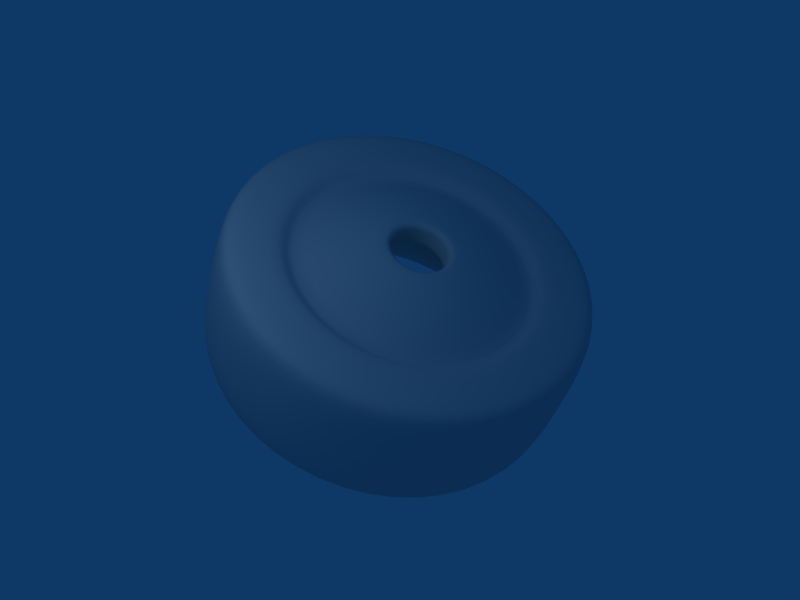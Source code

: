 # Source: Wheel.blend  (saved by Blender 2.48.1; exported with 4.5.12 LTS)
import bpy
from mathutils import Matrix  # noqa: F401  (used for matrix-valued properties, if any)

bpy.ops.wm.read_factory_settings(use_empty=True)
scene = bpy.context.scene
scene.name = 'Scene'

# ---- collections
col_collection_1 = bpy.data.collections.new('Collection 1'); scene.collection.children.link(col_collection_1)

# ---- materials (node trees are filled in below, after node groups)
mat_wheel = bpy.data.materials.new('Wheel')
mat_wheel.alpha_threshold = 0.0
mat_wheel.specular_color = (0.945, 0.9851, 0.6228)
mat_wheel.roughness = 0.5
mat_wheel.specular_intensity = 0.2975
mat_wheel.line_color = (0.0, 0.0, 0.0, 1.0)

# ---- material node trees

# ---- world
world_world = bpy.data.worlds.new('World'); scene.world = world_world
world_world.color = (0.05656, 0.2208, 0.4)
world_world.use_sun_shadow = False
world_world.sun_shadow_jitter_overblur = 0.0
world_world.cycles.sampling_method = 'MANUAL'
world_world.cycles.sample_map_resolution = 256

# ---- lights
light_lamp = bpy.data.lights.new('Lamp', 'POINT')
light_lamp.transmission_factor = 0.0
light_lamp.energy = 100.0
light_lamp.shadow_buffer_clip_start = 0.5
light_lamp.shadow_soft_size = 1.0
light_lamp.shadow_maximum_resolution = 0.006
light_lamp.use_absolute_resolution = True
light_lamp.cycles.use_multiple_importance_sampling = False

# ---- meshes
me_wheel = bpy.data.meshes.new('Wheel')
me_wheel.from_pydata([(0.9899, 0.9899, -0.7), (1.352, 0.3623, -0.7), (1.352, -0.3623, -0.7), (0.9899, -0.9899, -0.7), (0.3623, -1.352, -0.7), (-0.3623, -1.352, -0.7), (-0.9899, -0.9899, -0.7), (-1.352, -0.3623, -0.7), (-1.352, 0.3623, -0.7), (-0.99, 0.9899, -0.7), (-0.3623, 1.352, -0.7), (0.3623, 1.352, -0.7), (0.792, 0.792, 2.98e-09), (1.082, 0.2899, -2.086e-08), (1.082, -0.2899, -4.47e-08), (0.792, -0.792, 5.066e-08), (0.2899, -1.082, 5.066e-08), (-0.2899, -1.082, 9.835e-08), (-0.792, -0.792, 5.066e-08), (-1.082, -0.2899, 5.066e-08), (-1.082, 0.2899, -4.47e-08), (-0.792, 0.792, -4.47e-08), (-0.2899, 1.082, -2.086e-08), (0.2899, 1.082, -6.855e-08), (0.891, 0.891, -0.6), (1.217, 0.3261, -0.6), (1.217, -0.3261, -0.6), (0.891, -0.891, -0.6), (0.3261, -1.217, -0.6), (-0.3261, -1.217, -0.6), (-0.891, -0.891, -0.6), (-1.217, -0.3261, -0.6), (-1.217, 0.3261, -0.6), (-0.891, 0.891, -0.6), (-0.3261, 1.217, -0.6), (0.3261, 1.217, -0.6), (0.5346, 0.5346, -0.8), (0.7302, 0.1957, -0.8), (0.7302, -0.1957, -0.8), (0.5346, -0.5346, -0.8), (0.1957, -0.7302, -0.8), (-0.1957, -0.7302, -0.8), (-0.5346, -0.5346, -0.8), (-0.7302, -0.1957, -0.8), (-0.7302, 0.1957, -0.8), (-0.5346, 0.5346, -0.8), (-0.1957, 0.7302, -0.8), (0.1957, 0.7302, -0.8), (0.8712, 0.8712, -0.4), (1.19, 0.3189, -0.4), (1.19, -0.3189, -0.4), (0.8712, -0.8712, -0.4), (0.3189, -1.19, -0.4), (-0.3189, -1.19, -0.4), (-0.8712, -0.8712, -0.4), (-1.19, -0.3189, -0.4), (-1.19, 0.3189, -0.4), (-0.8712, 0.8712, -0.4), (-0.3189, 1.19, -0.4), (0.3189, 1.19, -0.4), (1.932, 0.5176, -0.6), (1.414, 1.414, -0.6), (1.414, 1.414, 0.6), (1.932, 0.5176, 0.6), (1.932, -0.5176, -0.6), (1.932, -0.5176, 0.6), (1.414, -1.414, -0.6), (1.414, -1.414, 0.6), (0.5176, -1.932, -0.6), (0.5176, -1.932, 0.6), (-0.5176, -1.932, -0.6), (-0.5176, -1.932, 0.6), (-1.414, -1.414, -0.6), (-1.414, -1.414, 0.6), (-1.932, -0.5176, -0.6), (-1.932, -0.5176, 0.6), (-1.932, 0.5176, -0.6), (-1.932, 0.5176, 0.6), (-1.414, 1.414, -0.6), (-1.414, 1.414, 0.6), (-0.5176, 1.932, -0.6), (-0.5176, 1.932, 0.6), (0.5176, 1.932, -0.6), (0.5176, 1.932, 0.6), (1.341, 1.341, -0.7), (1.832, 0.4908, -0.7), (1.832, 0.4908, 0.7), (1.341, 1.341, 0.7), (1.832, -0.4908, -0.7), (1.832, -0.4908, 0.7), (1.341, -1.341, -0.7), (1.341, -1.341, 0.7), (0.4908, -1.832, -0.7), (0.4908, -1.832, 0.7), (-0.4908, -1.832, -0.7), (-0.4908, -1.832, 0.7), (-1.341, -1.341, -0.7), (-1.341, -1.341, 0.7), (-1.832, -0.4908, -0.7), (-1.832, -0.4908, 0.7), (-1.832, 0.4908, -0.7), (-1.832, 0.4908, 0.7), (-1.341, 1.341, -0.7), (-1.341, 1.341, 0.7), (-0.4908, 1.832, -0.7), (-0.4908, 1.832, 0.7), (0.4908, 1.832, -0.7), (0.4908, 1.832, 0.7), (0.3408, 0.09133, -0.8889), (0.2495, 0.2495, -0.8889), (0.3408, -0.09133, -0.8889), (0.2495, -0.2495, -0.8889), (0.09133, -0.3408, -0.8889), (-0.09133, -0.3408, -0.8889), (-0.2495, -0.2495, -0.8889), (-0.3408, -0.09133, -0.8889), (-0.3408, 0.09133, -0.8889), (-0.2495, 0.2495, -0.8889), (-0.09133, 0.3408, -0.8889), (0.09133, 0.3408, -0.8889), (0.2921, 0.07827, -0.85), (0.2921, -0.07827, -0.85), (0.2138, 0.2138, -0.85), (0.07827, 0.2921, -0.85), (-0.07827, 0.2921, -0.85), (-0.2138, 0.2138, -0.85), (-0.2921, 0.07827, -0.85), (-0.2921, -0.07827, -0.85), (-0.2138, -0.2138, -0.85), (-0.07827, -0.2921, -0.85), (0.07827, -0.2921, -0.85), (0.2138, -0.2138, -0.85), (0.2504, 0.2504, -0.6), (0.3421, 0.09166, -0.6), (0.3421, -0.09166, -0.6), (0.2504, -0.2504, -0.6), (0.09166, -0.3421, -0.6), (-0.09166, -0.3421, -0.6), (-0.2504, -0.2504, -0.6), (-0.3421, -0.09166, -0.6), (-0.3421, 0.09166, -0.6), (-0.2504, 0.2504, -0.6), (-0.09167, 0.3421, -0.6), (0.09166, 0.3421, -0.6), (0.2921, -0.07827, -0.65), (0.2921, 0.07827, -0.65), (0.2138, 0.2138, -0.65), (0.07827, 0.2921, -0.65), (-0.07827, 0.2921, -0.65), (-0.2138, 0.2138, -0.65), (-0.2921, 0.07827, -0.65), (-0.2921, -0.07827, -0.65), (-0.2138, -0.2138, -0.65), (-0.07827, -0.2921, -0.65), (0.07827, -0.2921, -0.65), (0.2138, -0.2138, -0.65), (1.063, 1.063, 0.7), (1.452, 0.3891, 0.7), (1.452, -0.3891, 0.7), (1.063, -1.063, 0.7), (0.3891, -1.452, 0.7), (-0.3891, -1.452, 0.7), (-1.063, -1.063, 0.7), (-1.452, -0.3891, 0.7), (-1.452, 0.3891, 0.7), (-1.063, 1.063, 0.7), (-0.3891, 1.452, 0.7), (0.3891, 1.452, 0.7), (1.305, 0.3496, 0.612), (0.9551, 0.9551, 0.612), (1.305, -0.3496, 0.612), (0.9551, -0.9551, 0.612), (0.3496, -1.305, 0.612), (-0.3496, -1.305, 0.612), (-0.9551, -0.9551, 0.612), (-1.305, -0.3496, 0.612), (-1.305, 0.3496, 0.612), (-0.9551, 0.9551, 0.612), (-0.3496, 1.305, 0.612), (0.3496, 1.305, 0.612), (0.3189, 1.19, -0.4), (-0.3189, 1.19, -0.4), (-0.8712, 0.8712, -0.4), (-1.19, 0.3189, -0.4), (-1.19, -0.3189, -0.4), (-0.8712, -0.8712, -0.4), (-0.3189, -1.19, -0.4), (0.3189, -1.19, -0.4), (0.8712, -0.8712, -0.4), (1.19, -0.3189, -0.4), (1.19, 0.3189, -0.4), (0.8712, 0.8712, -0.4)], [], [(62, 63, 60, 61), (63, 65, 64, 60), (65, 67, 66, 64), (67, 69, 68, 66), (69, 71, 70, 68), (71, 73, 72, 70), (73, 75, 74, 72), (75, 77, 76, 74), (77, 79, 78, 76), (79, 81, 80, 78), (81, 83, 82, 80), (61, 82, 83, 62), (1, 0, 84, 85), (156, 157, 86, 87), (85, 88, 2, 1), (157, 158, 89, 86), (88, 90, 3, 2), (158, 159, 91, 89), (90, 92, 4, 3), (159, 160, 93, 91), (92, 94, 5, 4), (160, 161, 95, 93), (94, 96, 6, 5), (161, 162, 97, 95), (96, 98, 7, 6), (162, 163, 99, 97), (98, 100, 8, 7), (163, 164, 101, 99), (100, 102, 9, 8), (164, 165, 103, 101), (102, 104, 10, 9), (165, 166, 105, 103), (104, 106, 11, 10), (166, 167, 107, 105), (0, 11, 106, 84), (167, 156, 87, 107), (168, 169, 12, 13), (170, 168, 13, 14), (171, 170, 14, 15), (172, 171, 15, 16), (173, 172, 16, 17), (174, 173, 17, 18), (175, 174, 18, 19), (176, 175, 19, 20), (177, 176, 20, 21), (178, 177, 21, 22), (179, 178, 22, 23), (169, 179, 23, 12), (0, 1, 25, 24), (1, 2, 26, 25), (2, 3, 27, 26), (3, 4, 28, 27), (4, 5, 29, 28), (5, 6, 30, 29), (6, 7, 31, 30), (7, 8, 32, 31), (8, 9, 33, 32), (9, 10, 34, 33), (10, 11, 35, 34), (11, 0, 24, 35), (24, 25, 37, 36), (25, 26, 38, 37), (26, 27, 39, 38), (27, 28, 40, 39), (28, 29, 41, 40), (29, 30, 42, 41), (30, 31, 43, 42), (31, 32, 44, 43), (32, 33, 45, 44), (33, 34, 46, 45), (34, 35, 47, 46), (35, 24, 36, 47), (13, 12, 48, 49), (14, 13, 49, 50), (15, 14, 50, 51), (16, 15, 51, 52), (17, 16, 52, 53), (18, 17, 53, 54), (19, 18, 54, 55), (20, 19, 55, 56), (21, 20, 56, 57), (22, 21, 57, 58), (23, 22, 58, 59), (12, 23, 59, 48), (60, 85, 84, 61), (86, 63, 62, 87), (64, 88, 85, 60), (89, 65, 63, 86), (66, 90, 88, 64), (91, 67, 65, 89), (68, 92, 90, 66), (93, 69, 67, 91), (70, 94, 92, 68), (95, 71, 69, 93), (72, 96, 94, 70), (97, 73, 71, 95), (74, 98, 96, 72), (99, 75, 73, 97), (76, 100, 98, 74), (101, 77, 75, 99), (78, 102, 100, 76), (103, 79, 77, 101), (80, 104, 102, 78), (105, 81, 79, 103), (82, 106, 104, 80), (107, 83, 81, 105), (83, 107, 87, 62), (106, 82, 61, 84), (108, 109, 36, 37), (110, 108, 37, 38), (111, 110, 38, 39), (112, 111, 39, 40), (113, 112, 40, 41), (114, 113, 41, 42), (115, 114, 42, 43), (116, 115, 43, 44), (117, 116, 44, 45), (118, 117, 45, 46), (119, 118, 46, 47), (109, 119, 47, 36), (132, 133, 190, 191), (133, 134, 189, 190), (134, 135, 188, 189), (135, 136, 187, 188), (136, 137, 186, 187), (137, 138, 185, 186), (138, 139, 184, 185), (139, 140, 183, 184), (140, 141, 182, 183), (141, 142, 181, 182), (142, 143, 180, 181), (143, 132, 191, 180), (144, 145, 120, 121), (145, 146, 122, 120), (146, 147, 123, 122), (147, 148, 124, 123), (148, 149, 125, 124), (149, 150, 126, 125), (150, 151, 127, 126), (151, 152, 128, 127), (152, 153, 129, 128), (153, 154, 130, 129), (154, 155, 131, 130), (155, 144, 121, 131), (108, 120, 122, 109), (110, 121, 120, 108), (111, 131, 121, 110), (112, 130, 131, 111), (113, 129, 130, 112), (114, 128, 129, 113), (115, 127, 128, 114), (116, 126, 127, 115), (117, 125, 126, 116), (118, 124, 125, 117), (119, 123, 124, 118), (123, 119, 109, 122), (145, 133, 132, 146), (144, 134, 133, 145), (155, 135, 134, 144), (154, 136, 135, 155), (153, 137, 136, 154), (152, 138, 137, 153), (151, 139, 138, 152), (150, 140, 139, 151), (149, 141, 140, 150), (148, 142, 141, 149), (147, 143, 142, 148), (143, 147, 146, 132), (168, 157, 156, 169), (170, 158, 157, 168), (171, 159, 158, 170), (172, 160, 159, 171), (173, 161, 160, 172), (174, 162, 161, 173), (175, 163, 162, 174), (176, 164, 163, 175), (177, 165, 164, 176), (178, 166, 165, 177), (179, 167, 166, 178), (167, 179, 169, 156)])
me_wheel.polygons.foreach_set('use_smooth', [True] * 180)
_k = {(0, 1): 0.89804, (1, 2): 0.89804, (2, 3): 0.89804, (3, 4): 0.89804, (4, 5): 0.89804, (5, 6): 0.89804, (6, 7): 0.89804, (7, 8): 0.89804, (8, 9): 0.89804, (9, 10): 0.89804, (10, 11): 0.89804, (0, 11): 0.89804, (24, 25): 0.8, (25, 26): 0.8, (26, 27): 0.8, (27, 28): 0.8, (28, 29): 0.8, (29, 30): 0.8, (30, 31): 0.8, (31, 32): 0.8, (32, 33): 0.8, (33, 34): 0.8, (34, 35): 0.8, (24, 35): 0.8, (48, 49): 0.89804, (49, 50): 0.89804, (50, 51): 0.89804, (51, 52): 0.89804, (52, 53): 0.89804, (53, 54): 0.89804, (54, 55): 0.89804, (55, 56): 0.89804, (56, 57): 0.89804, (57, 58): 0.89804, (58, 59): 0.89804, (48, 59): 0.89804, (108, 109): 0.89804, (108, 110): 0.89804, (110, 111): 0.89804, (111, 112): 0.89804, (112, 113): 0.89804, (113, 114): 0.89804, (114, 115): 0.89804, (115, 116): 0.89804, (116, 117): 0.89804, (117, 118): 0.89804, (118, 119): 0.89804, (109, 119): 0.89804, (120, 121): 0.89804, (120, 122): 0.89804, (122, 123): 0.89804, (123, 124): 0.89804, (124, 125): 0.89804, (125, 126): 0.89804, (126, 127): 0.89804, (127, 128): 0.89804, (128, 129): 0.89804, (129, 130): 0.89804, (130, 131): 0.89804, (121, 131): 0.89804, (132, 133): 0.89804, (133, 134): 0.89804, (134, 135): 0.89804, (135, 136): 0.89804, (136, 137): 0.89804, (137, 138): 0.89804, (138, 139): 0.89804, (139, 140): 0.89804, (140, 141): 0.89804, (141, 142): 0.89804, (142, 143): 0.89804, (132, 143): 0.89804, (144, 145): 0.89804, (145, 146): 0.89804, (146, 147): 0.89804, (147, 148): 0.89804, (148, 149): 0.89804, (149, 150): 0.89804, (150, 151): 0.89804, (151, 152): 0.89804, (152, 153): 0.89804, (153, 154): 0.89804, (154, 155): 0.89804, (144, 155): 0.89804, (156, 157): 0.89804, (157, 158): 0.89804, (158, 159): 0.89804, (159, 160): 0.89804, (160, 161): 0.89804, (161, 162): 0.89804, (162, 163): 0.89804, (163, 164): 0.89804, (164, 165): 0.89804, (165, 166): 0.89804, (166, 167): 0.89804, (156, 167): 0.89804, (168, 169): 0.89804, (168, 170): 0.89804, (170, 171): 0.89804, (171, 172): 0.89804, (172, 173): 0.89804, (173, 174): 0.89804, (174, 175): 0.89804, (175, 176): 0.89804, (176, 177): 0.89804, (177, 178): 0.89804, (178, 179): 0.89804, (169, 179): 0.89804, (180, 191): 0.89804, (180, 181): 0.89804, (181, 182): 0.89804, (182, 183): 0.89804, (183, 184): 0.89804, (184, 185): 0.89804, (185, 186): 0.89804, (186, 187): 0.89804, (187, 188): 0.89804, (188, 189): 0.89804, (189, 190): 0.89804, (190, 191): 0.89804}
me_wheel.attributes.new('crease_edge', 'FLOAT', 'EDGE').data.foreach_set('value', [_k.get((min(e.vertices), max(e.vertices)), 0.0) for e in me_wheel.edges])
_uv = me_wheel.uv_layers.new(name='UVTex')
_uv.uv.foreach_set('vector', [0.4535, 0.2727, 0.391, 0.2727, 0.391, 0.2343, 0.4535, 0.2343, 0.391, 0.2727, 0.3285, 0.2727, 0.3285, 0.2343, 0.391, 0.2343, 0.3285, 0.2727, 0.2659, 0.2727, 0.2659, 0.2343, 0.3285, 0.2343, 0.2659, 0.2727, 0.2034, 0.2727, 0.2034, 0.2343, 0.2659, 0.2343, 0.2034, 0.2727, 0.1409, 0.2727, 0.1409, 0.2343, 0.2034, 0.2343, 0.1409, 0.2727, 0.07836, 0.2727, 0.07836, 0.2343, 0.1409, 0.2343, 0.07836, 0.2727, 0.01584, 0.2727, 0.01584, 0.2343, 0.07836, 0.2343, 0.7661, 0.2727, 0.7036, 0.2727, 0.7036, 0.2343, 0.7661, 0.2343, 0.7036, 0.2727, 0.6411, 0.2727, 0.6411, 0.2343, 0.7036, 0.2343, 0.6411, 0.2727, 0.5785, 0.2727, 0.5785, 0.2343, 0.6411, 0.2343, 0.5785, 0.2727, 0.516, 0.2727, 0.516, 0.2343, 0.5785, 0.2343, 0.4535, 0.2343, 0.516, 0.2343, 0.516, 0.2727, 0.4535, 0.2727, 0.391, 0.1817, 0.4535, 0.1817, 0.4535, 0.219, 0.391, 0.219, 0.4535, 0.3273, 0.391, 0.3273, 0.391, 0.2892, 0.4535, 0.2892, 0.391, 0.219, 0.3285, 0.219, 0.3285, 0.1817, 0.391, 0.1817, 0.391, 0.3273, 0.3285, 0.3273, 0.3285, 0.2892, 0.391, 0.2892, 0.3285, 0.219, 0.2659, 0.219, 0.2659, 0.1817, 0.3285, 0.1817, 0.3285, 0.3273, 0.2659, 0.3273, 0.2659, 0.2892, 0.3285, 0.2892, 0.2659, 0.219, 0.2034, 0.219, 0.2034, 0.1817, 0.2659, 0.1817, 0.2659, 0.3273, 0.2034, 0.3273, 0.2034, 0.2892, 0.2659, 0.2892, 0.2034, 0.219, 0.1409, 0.219, 0.1409, 0.1817, 0.2034, 0.1817, 0.2034, 0.3273, 0.1409, 0.3273, 0.1409, 0.2892, 0.2034, 0.2892, 0.1409, 0.219, 0.07836, 0.219, 0.07836, 0.1817, 0.1409, 0.1817, 0.1409, 0.3273, 0.07836, 0.3273, 0.07836, 0.2892, 0.1409, 0.2892, 0.07836, 0.219, 0.01584, 0.219, 0.01584, 0.1817, 0.07836, 0.1817, 0.07836, 0.3273, 0.01584, 0.3273, 0.01584, 0.2892, 0.07836, 0.2892, 0.7661, 0.219, 0.7036, 0.219, 0.7036, 0.1817, 0.7661, 0.1817, 0.7661, 0.3273, 0.7036, 0.3273, 0.7036, 0.2892, 0.7661, 0.2892, 0.7036, 0.219, 0.6411, 0.219, 0.6411, 0.1817, 0.7036, 0.1817, 0.7036, 0.3273, 0.6411, 0.3273, 0.6411, 0.2892, 0.7036, 0.2892, 0.6411, 0.219, 0.5785, 0.219, 0.5785, 0.1817, 0.6411, 0.1817, 0.6411, 0.3273, 0.5785, 0.3273, 0.5785, 0.2892, 0.6411, 0.2892, 0.5785, 0.219, 0.516, 0.219, 0.516, 0.1817, 0.5785, 0.1817, 0.5785, 0.3273, 0.516, 0.3273, 0.516, 0.2892, 0.5785, 0.2892, 0.4535, 0.1817, 0.516, 0.1817, 0.516, 0.219, 0.4535, 0.219, 0.516, 0.3273, 0.4535, 0.3273, 0.4535, 0.2892, 0.516, 0.2892, 0.391, 0.3434, 0.4535, 0.3434, 0.4535, 0.3948, 0.391, 0.3948, 0.3285, 0.3434, 0.391, 0.3434, 0.391, 0.3948, 0.3285, 0.3948, 0.2659, 0.3434, 0.3285, 0.3434, 0.3285, 0.3948, 0.2659, 0.3948, 0.2034, 0.3434, 0.2659, 0.3434, 0.2659, 0.3948, 0.2034, 0.3948, 0.1409, 0.3434, 0.2034, 0.3434, 0.2034, 0.3948, 0.1409, 0.3948, 0.07836, 0.3434, 0.1409, 0.3434, 0.1409, 0.3948, 0.07836, 0.3948, 0.01584, 0.3434, 0.07836, 0.3434, 0.07836, 0.3948, 0.01584, 0.3948, 0.7036, 0.3434, 0.7661, 0.3434, 0.7661, 0.3948, 0.7036, 0.3948, 0.6411, 0.3434, 0.7036, 0.3434, 0.7036, 0.3948, 0.6411, 0.3948, 0.5785, 0.3434, 0.6411, 0.3434, 0.6411, 0.3948, 0.5785, 0.3948, 0.516, 0.3434, 0.5785, 0.3434, 0.5785, 0.3948, 0.516, 0.3948, 0.4535, 0.3434, 0.516, 0.3434, 0.516, 0.3948, 0.4535, 0.3948, 0.4535, 0.1817, 0.391, 0.1817, 0.391, 0.1656, 0.4535, 0.1656, 0.391, 0.1817, 0.3285, 0.1817, 0.3285, 0.1656, 0.391, 0.1656, 0.3285, 0.1817, 0.2659, 0.1817, 0.2659, 0.1656, 0.3285, 0.1656, 0.2659, 0.1817, 0.2034, 0.1817, 0.2034, 0.1656, 0.2659, 0.1656, 0.2034, 0.1817, 0.1409, 0.1817, 0.1409, 0.1656, 0.2034, 0.1656, 0.1409, 0.1817, 0.07836, 0.1817, 0.07836, 0.1656, 0.1409, 0.1656, 0.07836, 0.1817, 0.01584, 0.1817, 0.01584, 0.1656, 0.07836, 0.1656, 0.7661, 0.1817, 0.7036, 0.1817, 0.7036, 0.1656, 0.7661, 0.1656, 0.7036, 0.1817, 0.6411, 0.1817, 0.6411, 0.1656, 0.7036, 0.1656, 0.6411, 0.1817, 0.5785, 0.1817, 0.5785, 0.1656, 0.6411, 0.1656, 0.5785, 0.1817, 0.516, 0.1817, 0.516, 0.1656, 0.5785, 0.1656, 0.516, 0.1817, 0.4535, 0.1817, 0.4535, 0.1656, 0.516, 0.1656, 0.4535, 0.1656, 0.391, 0.1656, 0.391, 0.131, 0.4535, 0.131, 0.391, 0.1656, 0.3285, 0.1656, 0.3285, 0.131, 0.391, 0.131, 0.3285, 0.1656, 0.2659, 0.1656, 0.2659, 0.131, 0.3285, 0.131, 0.2659, 0.1656, 0.2034, 0.1656, 0.2034, 0.131, 0.2659, 0.131, 0.2034, 0.1656, 0.1409, 0.1656, 0.1409, 0.131, 0.2034, 0.131, 0.1409, 0.1656, 0.07836, 0.1656, 0.07836, 0.131, 0.1409, 0.131, 0.07836, 0.1656, 0.01584, 0.1656, 0.01584, 0.131, 0.07836, 0.131, 0.7661, 0.1656, 0.7036, 0.1656, 0.7036, 0.131, 0.7661, 0.131, 0.7036, 0.1656, 0.6411, 0.1656, 0.6411, 0.131, 0.7036, 0.131, 0.6411, 0.1656, 0.5785, 0.1656, 0.5785, 0.131, 0.6411, 0.131, 0.5785, 0.1656, 0.516, 0.1656, 0.516, 0.131, 0.5785, 0.131, 0.516, 0.1656, 0.4535, 0.1656, 0.4535, 0.131, 0.516, 0.131, 0.391, 0.3948, 0.4535, 0.3948, 0.4535, 0.4326, 0.391, 0.4326, 0.3285, 0.3948, 0.391, 0.3948, 0.391, 0.4326, 0.3285, 0.4326, 0.2659, 0.3948, 0.3285, 0.3948, 0.3285, 0.4326, 0.2659, 0.4326, 0.2034, 0.3948, 0.2659, 0.3948, 0.2659, 0.4326, 0.2034, 0.4326, 0.1409, 0.3948, 0.2034, 0.3948, 0.2034, 0.4326, 0.1409, 0.4326, 0.07836, 0.3948, 0.1409, 0.3948, 0.1409, 0.4326, 0.07836, 0.4326, 0.01584, 0.3948, 0.07836, 0.3948, 0.07836, 0.4326, 0.01584, 0.4326, 0.7036, 0.3948, 0.7661, 0.3948, 0.7661, 0.4326, 0.7036, 0.4326, 0.6411, 0.3948, 0.7036, 0.3948, 0.7036, 0.4326, 0.6411, 0.4326, 0.5785, 0.3948, 0.6411, 0.3948, 0.6411, 0.4326, 0.5785, 0.4326, 0.516, 0.3948, 0.5785, 0.3948, 0.5785, 0.4326, 0.516, 0.4326, 0.4535, 0.3948, 0.516, 0.3948, 0.516, 0.4326, 0.4535, 0.4326, 0.391, 0.2343, 0.391, 0.219, 0.4535, 0.219, 0.4535, 0.2343, 0.391, 0.2892, 0.391, 0.2727, 0.4535, 0.2727, 0.4535, 0.2892, 0.3285, 0.2343, 0.3285, 0.219, 0.391, 0.219, 0.391, 0.2343, 0.3285, 0.2892, 0.3285, 0.2727, 0.391, 0.2727, 0.391, 0.2892, 0.2659, 0.2343, 0.2659, 0.219, 0.3285, 0.219, 0.3285, 0.2343, 0.2659, 0.2892, 0.2659, 0.2727, 0.3285, 0.2727, 0.3285, 0.2892, 0.2034, 0.2343, 0.2034, 0.219, 0.2659, 0.219, 0.2659, 0.2343, 0.2034, 0.2892, 0.2034, 0.2727, 0.2659, 0.2727, 0.2659, 0.2892, 0.1409, 0.2343, 0.1409, 0.219, 0.2034, 0.219, 0.2034, 0.2343, 0.1409, 0.2892, 0.1409, 0.2727, 0.2034, 0.2727, 0.2034, 0.2892, 0.07836, 0.2343, 0.07836, 0.219, 0.1409, 0.219, 0.1409, 0.2343, 0.07836, 0.2892, 0.07836, 0.2727, 0.1409, 0.2727, 0.1409, 0.2892, 0.01584, 0.2343, 0.01584, 0.219, 0.07836, 0.219, 0.07836, 0.2343, 0.01584, 0.2892, 0.01584, 0.2727, 0.07836, 0.2727, 0.07836, 0.2892, 0.7036, 0.2343, 0.7036, 0.219, 0.7661, 0.219, 0.7661, 0.2343, 0.7036, 0.2892, 0.7036, 0.2727, 0.7661, 0.2727, 0.7661, 0.2892, 0.6411, 0.2343, 0.6411, 0.219, 0.7036, 0.219, 0.7036, 0.2343, 0.6411, 0.2892, 0.6411, 0.2727, 0.7036, 0.2727, 0.7036, 0.2892, 0.5785, 0.2343, 0.5785, 0.219, 0.6411, 0.219, 0.6411, 0.2343, 0.5785, 0.2892, 0.5785, 0.2727, 0.6411, 0.2727, 0.6411, 0.2892, 0.516, 0.2343, 0.516, 0.219, 0.5785, 0.219, 0.5785, 0.2343, 0.516, 0.2892, 0.516, 0.2727, 0.5785, 0.2727, 0.5785, 0.2892, 0.516, 0.2727, 0.516, 0.2892, 0.4535, 0.2892, 0.4535, 0.2727, 0.516, 0.219, 0.516, 0.2343, 0.4535, 0.2343, 0.4535, 0.219, 0.391, 0.1055, 0.4535, 0.1055, 0.4535, 0.131, 0.391, 0.131, 0.3285, 0.1055, 0.391, 0.1055, 0.391, 0.131, 0.3285, 0.131, 0.2659, 0.1055, 0.3285, 0.1055, 0.3285, 0.131, 0.2659, 0.131, 0.2034, 0.1055, 0.2659, 0.1055, 0.2659, 0.131, 0.2034, 0.131, 0.1409, 0.1055, 0.2034, 0.1055, 0.2034, 0.131, 0.1409, 0.131, 0.07836, 0.1055, 0.1409, 0.1055, 0.1409, 0.131, 0.07836, 0.131, 0.01584, 0.1055, 0.07836, 0.1055, 0.07836, 0.131, 0.01584, 0.131, 0.7036, 0.1055, 0.7661, 0.1055, 0.7661, 0.131, 0.7036, 0.131, 0.6411, 0.1055, 0.7036, 0.1055, 0.7036, 0.131, 0.6411, 0.131, 0.5785, 0.1055, 0.6411, 0.1055, 0.6411, 0.131, 0.5785, 0.131, 0.516, 0.1055, 0.5785, 0.1055, 0.5785, 0.131, 0.516, 0.131, 0.4535, 0.1055, 0.516, 0.1055, 0.516, 0.131, 0.4535, 0.131, 0.4535, 0.0833, 0.391, 0.0833, 0.391, 0.01751, 0.4535, 0.01751, 0.391, 0.0833, 0.3285, 0.0833, 0.3285, 0.01751, 0.391, 0.01751, 0.3285, 0.0833, 0.2659, 0.0833, 0.2659, 0.01751, 0.3285, 0.01751, 0.2659, 0.0833, 0.2034, 0.0833, 0.2034, 0.01751, 0.2659, 0.01751, 0.2034, 0.0833, 0.1409, 0.0833, 0.1409, 0.01751, 0.2034, 0.01751, 0.1409, 0.0833, 0.07836, 0.0833, 0.07836, 0.01751, 0.1409, 0.01751, 0.07836, 0.0833, 0.01584, 0.0833, 0.01584, 0.01751, 0.07836, 0.01751, 0.7661, 0.0833, 0.7036, 0.0833, 0.7036, 0.01751, 0.7661, 0.01751, 0.7036, 0.0833, 0.6411, 0.0833, 0.6411, 0.01751, 0.7036, 0.01751, 0.6411, 0.0833, 0.5785, 0.0833, 0.5785, 0.01751, 0.6411, 0.01751, 0.5785, 0.0833, 0.516, 0.0833, 0.516, 0.01751, 0.5785, 0.01751, 0.516, 0.0833, 0.4535, 0.0833, 0.4535, 0.01751, 0.516, 0.01751, 0.3285, 0.09054, 0.391, 0.09054, 0.391, 0.09823, 0.3285, 0.09823, 0.391, 0.09054, 0.4535, 0.09054, 0.4535, 0.09823, 0.391, 0.09823, 0.4535, 0.09054, 0.516, 0.09054, 0.516, 0.09823, 0.4535, 0.09823, 0.516, 0.09054, 0.5785, 0.09054, 0.5785, 0.09823, 0.516, 0.09823, 0.5785, 0.09054, 0.6411, 0.09054, 0.6411, 0.09823, 0.5785, 0.09823, 0.6411, 0.09054, 0.7036, 0.09054, 0.7036, 0.09823, 0.6411, 0.09823, 0.7036, 0.09054, 0.7661, 0.09054, 0.7661, 0.09823, 0.7036, 0.09823, 0.01584, 0.09054, 0.07836, 0.09054, 0.07836, 0.09823, 0.01584, 0.09823, 0.07836, 0.09054, 0.1409, 0.09054, 0.1409, 0.09823, 0.07836, 0.09823, 0.1409, 0.09054, 0.2034, 0.09054, 0.2034, 0.09823, 0.1409, 0.09823, 0.2034, 0.09054, 0.2659, 0.09054, 0.2659, 0.09823, 0.2034, 0.09823, 0.2659, 0.09054, 0.3285, 0.09054, 0.3285, 0.09823, 0.2659, 0.09823, 0.391, 0.1055, 0.391, 0.09823, 0.4535, 0.09823, 0.4535, 0.1055, 0.3285, 0.1055, 0.3285, 0.09823, 0.391, 0.09823, 0.391, 0.1055, 0.2659, 0.1055, 0.2659, 0.09823, 0.3285, 0.09823, 0.3285, 0.1055, 0.2034, 0.1055, 0.2034, 0.09823, 0.2659, 0.09823, 0.2659, 0.1055, 0.1409, 0.1055, 0.1409, 0.09823, 0.2034, 0.09823, 0.2034, 0.1055, 0.07836, 0.1055, 0.07836, 0.09823, 0.1409, 0.09823, 0.1409, 0.1055, 0.01584, 0.1055, 0.01584, 0.09823, 0.07836, 0.09823, 0.07836, 0.1055, 0.7036, 0.1055, 0.7036, 0.09823, 0.7661, 0.09823, 0.7661, 0.1055, 0.6411, 0.1055, 0.6411, 0.09823, 0.7036, 0.09823, 0.7036, 0.1055, 0.5785, 0.1055, 0.5785, 0.09823, 0.6411, 0.09823, 0.6411, 0.1055, 0.516, 0.1055, 0.516, 0.09823, 0.5785, 0.09823, 0.5785, 0.1055, 0.516, 0.09823, 0.516, 0.1055, 0.4535, 0.1055, 0.4535, 0.09823, 0.391, 0.09054, 0.391, 0.0833, 0.4535, 0.0833, 0.4535, 0.09054, 0.3285, 0.09054, 0.3285, 0.0833, 0.391, 0.0833, 0.391, 0.09054, 0.2659, 0.09054, 0.2659, 0.0833, 0.3285, 0.0833, 0.3285, 0.09054, 0.2034, 0.09054, 0.2034, 0.0833, 0.2659, 0.0833, 0.2659, 0.09054, 0.1409, 0.09054, 0.1409, 0.0833, 0.2034, 0.0833, 0.2034, 0.09054, 0.07836, 0.09054, 0.07836, 0.0833, 0.1409, 0.0833, 0.1409, 0.09054, 0.01584, 0.09054, 0.01584, 0.0833, 0.07836, 0.0833, 0.07836, 0.09054, 0.7036, 0.09054, 0.7036, 0.0833, 0.7661, 0.0833, 0.7661, 0.09054, 0.6411, 0.09054, 0.6411, 0.0833, 0.7036, 0.0833, 0.7036, 0.09054, 0.5785, 0.09054, 0.5785, 0.0833, 0.6411, 0.0833, 0.6411, 0.09054, 0.516, 0.09054, 0.516, 0.0833, 0.5785, 0.0833, 0.5785, 0.09054, 0.516, 0.0833, 0.516, 0.09054, 0.4535, 0.09054, 0.4535, 0.0833, 0.391, 0.3434, 0.391, 0.3273, 0.4535, 0.3273, 0.4535, 0.3434, 0.3285, 0.3434, 0.3285, 0.3273, 0.391, 0.3273, 0.391, 0.3434, 0.2659, 0.3434, 0.2659, 0.3273, 0.3285, 0.3273, 0.3285, 0.3434, 0.2034, 0.3434, 0.2034, 0.3273, 0.2659, 0.3273, 0.2659, 0.3434, 0.1409, 0.3434, 0.1409, 0.3273, 0.2034, 0.3273, 0.2034, 0.3434, 0.07836, 0.3434, 0.07836, 0.3273, 0.1409, 0.3273, 0.1409, 0.3434, 0.01584, 0.3434, 0.01584, 0.3273, 0.07836, 0.3273, 0.07836, 0.3434, 0.7036, 0.3434, 0.7036, 0.3273, 0.7661, 0.3273, 0.7661, 0.3434, 0.6411, 0.3434, 0.6411, 0.3273, 0.7036, 0.3273, 0.7036, 0.3434, 0.5785, 0.3434, 0.5785, 0.3273, 0.6411, 0.3273, 0.6411, 0.3434, 0.516, 0.3434, 0.516, 0.3273, 0.5785, 0.3273, 0.5785, 0.3434, 0.516, 0.3273, 0.516, 0.3434, 0.4535, 0.3434, 0.4535, 0.3273])
me_wheel.materials.append(mat_wheel)
me_wheel.use_remesh_preserve_volume = False
me_wheel.use_remesh_preserve_attributes = False
me_wheel.use_mirror_vertex_groups = False
me_wheel.update()

# ---- objects
ob_lamp = bpy.data.objects.new('Lamp', light_lamp)
ob_wheel = bpy.data.objects.new('Wheel', me_wheel)
ob_cargohook_wheel = bpy.data.objects.new('CargoHook_Wheel', None)

# ---- transforms, parenting, visibility, modifiers, constraints
ob_lamp.location = (-0.0655, -3.656, 3.922)
ob_lamp.lock_rotations_4d = False
ob_lamp.empty_display_type = 'ARROWS'
ob_lamp.lineart.crease_threshold = 0.0
ob_wheel.location = (0.0, 0.0, 0.0)
ob_wheel.rotation_euler = (-0.1385, -2.709, 0.05839)
ob_wheel.lock_rotations_4d = False
ob_wheel.empty_display_type = 'ARROWS'
ob_wheel.display_bounds_type = 'CYLINDER'
ob_wheel.lineart.crease_threshold = 0.0
_m = ob_wheel.modifiers.new('Subsurf', 'SUBSURF')
_m.uv_smooth = 'NONE'
_m.quality = 2
_m.show_only_control_edges = False
ob_cargohook_wheel.parent = ob_wheel
ob_cargohook_wheel.matrix_parent_inverse = Matrix(((-0.9063, -0.05354, 0.4192, -0.6238), (-1.863e-08, 0.9919, 0.1267, 20.01), (-0.4226, 0.1148, -0.899, 2.463), (0.0, 0.0, 0.0, 1.0)))
ob_cargohook_wheel.location = (0.0, -20.0, 0.0)
ob_cargohook_wheel.lock_rotations_4d = False
ob_cargohook_wheel.empty_display_type = 'ARROWS'
ob_cargohook_wheel.empty_image_offset = (0.0, 0.0)
ob_cargohook_wheel.lineart.crease_threshold = 0.0

# ---- collection membership
col_collection_1.objects.link(ob_lamp)
col_collection_1.objects.link(ob_wheel)
col_collection_1.objects.link(ob_cargohook_wheel)

# ---- scene / render settings (as saved in the file)
scene.frame_start = 1; scene.frame_end = 250; scene.frame_set(1)
scene.render.engine = 'BLENDER_EEVEE_NEXT'
scene.render.image_settings.file_format = 'JPEG'
scene.render.image_settings.color_mode = 'RGB'
scene.render.image_settings.compression = 90
scene.render.resolution_x = 800
scene.render.resolution_y = 600
scene.render.pixel_aspect_x = 100.0
scene.render.pixel_aspect_y = 100.0
scene.render.fps = 25
scene.render.dither_intensity = 0.0
scene.render.use_compositing = False
scene.render.use_sequencer = False
scene.render.bake_margin = 2
scene.render.bake_bias = 0.0
scene.render.use_stamp_time = False
scene.render.use_stamp_date = False
scene.render.use_stamp_frame = False
scene.render.use_stamp_camera = False
scene.render.use_stamp_scene = False
scene.render.use_stamp_filename = False
scene.render.use_stamp_render_time = False
scene.render.stamp_font_size = 0
scene.cycles.use_denoising = False
scene.cycles.samples = 10
scene.cycles.sampling_pattern = 'TABULATED_SOBOL'
scene.cycles.light_sampling_threshold = 0.0
scene.cycles.use_adaptive_sampling = False
scene.cycles.use_light_tree = False
scene.cycles.blur_glossy = 0.0
scene.cycles.volume_bounces = 1
scene.cycles.pixel_filter_type = 'GAUSSIAN'
scene.cycles.sample_clamp_indirect = 0.0
scene.view_settings.view_transform = 'Raw'
bpy.context.view_layer.update()

# ---- added for rendering (the .blend has no active camera): camera
cam_auto = bpy.data.cameras.new('AutoCamera')
cam_auto.lens = 50.0
cam_auto.sensor_width = 36.0
cam_auto.clip_end = 1000.0
ob_auto_camera = bpy.data.objects.new('AutoCamera', cam_auto)
scene.collection.objects.link(ob_auto_camera)
ob_auto_camera.location = (6.42952, -7.67826, 5.1966)
ob_auto_camera.rotation_euler = (1.09748, -7.21219e-08, 0.694738)
scene.camera = ob_auto_camera
bpy.context.view_layer.update()
